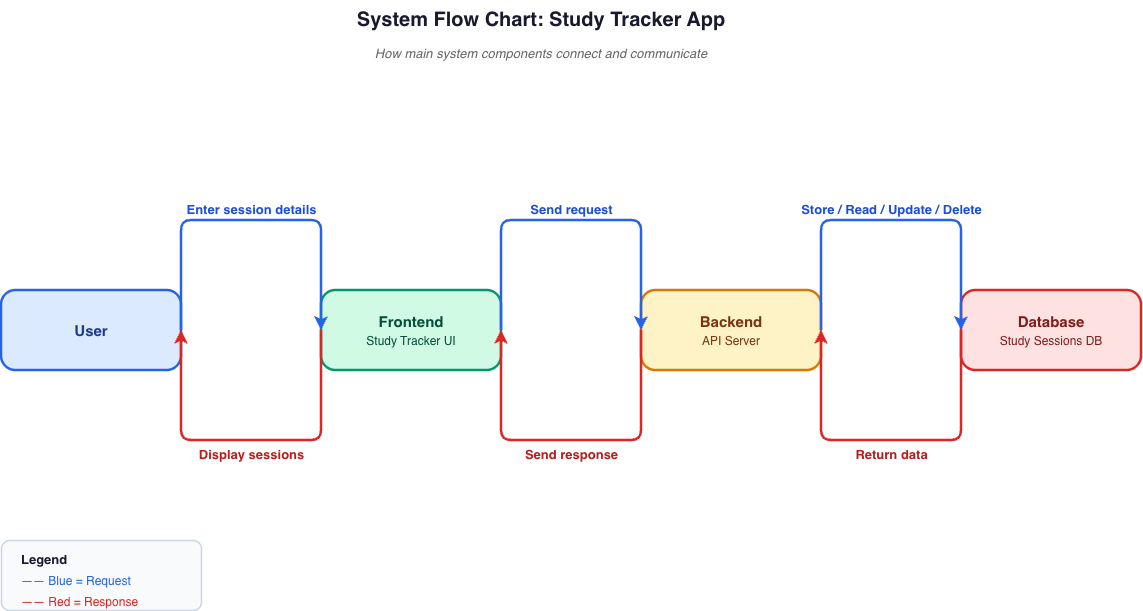

The diagram above was exported from draw.io. Its source (the exported page's mxGraphModel, read from the mxfile embedded in the PNG):
<mxGraphModel dx="1629" dy="1104" grid="1" gridSize="10" guides="1" tooltips="1" connect="1" arrows="1" fold="1" page="1" pageScale="1" pageWidth="1100" pageHeight="850" math="0" shadow="0" adaptiveColors="none">
  <root>
    <mxCell id="0" />
    <mxCell id="1" parent="0" />
    <mxCell id="title" parent="1" style="text;html=1;strokeColor=none;fillColor=none;align=center;verticalAlign=middle;whiteSpace=wrap;fontSize=20;fontStyle=1;fontColor=#1a1a2e;" value="System Flow Chart: Study Tracker App" vertex="1">
      <mxGeometry height="38" width="900" x="190" y="50" as="geometry" />
    </mxCell>
    <mxCell id="subtitle" parent="1" style="text;html=1;strokeColor=none;fillColor=none;align=center;verticalAlign=middle;whiteSpace=wrap;fontSize=13;fontStyle=2;fontColor=#666666;" value="How main system components connect and communicate" vertex="1">
      <mxGeometry height="26" width="900" x="190" y="90" as="geometry" />
    </mxCell>
    <mxCell id="user" parent="1" style="rounded=1;whiteSpace=wrap;html=1;arcSize=18;fillColor=#dbeafe;strokeColor=#2563eb;strokeWidth=2.5;fontColor=#1e3a8a;fontSize=15;" value="&lt;b&gt;User&lt;/b&gt;" vertex="1">
      <mxGeometry height="80" width="180" x="100" y="340" as="geometry" />
    </mxCell>
    <mxCell id="frontend" parent="1" style="rounded=1;whiteSpace=wrap;html=1;arcSize=18;fillColor=#d1fae5;strokeColor=#059669;strokeWidth=2.5;fontColor=#064e3b;fontSize=15;" value="&lt;b&gt;Frontend&lt;/b&gt;&lt;br/&gt;&lt;span style='font-size:12px'&gt;Study Tracker UI&lt;/span&gt;" vertex="1">
      <mxGeometry height="80" width="180" x="420" y="340" as="geometry" />
    </mxCell>
    <mxCell id="backend" parent="1" style="rounded=1;whiteSpace=wrap;html=1;arcSize=18;fillColor=#fef3c7;strokeColor=#d97706;strokeWidth=2.5;fontColor=#78350f;fontSize=15;" value="&lt;b&gt;Backend&lt;/b&gt;&lt;br/&gt;&lt;span style='font-size:12px'&gt;API Server&lt;/span&gt;" vertex="1">
      <mxGeometry height="80" width="180" x="740" y="340" as="geometry" />
    </mxCell>
    <mxCell id="database" parent="1" style="rounded=1;whiteSpace=wrap;html=1;arcSize=18;fillColor=#fee2e2;strokeColor=#dc2626;strokeWidth=2.5;fontColor=#7f1d1d;fontSize=15;" value="&lt;b&gt;Database&lt;/b&gt;&lt;br/&gt;&lt;span style='font-size:12px'&gt;Study Sessions DB&lt;/span&gt;" vertex="1">
      <mxGeometry height="80" width="180" x="1060" y="340" as="geometry" />
    </mxCell>
    <mxCell id="req1" edge="1" parent="1" source="user" style="edgeStyle=orthogonalEdgeStyle;html=1;strokeColor=#2563eb;strokeWidth=2.5;fontColor=#1d4ed8;fontSize=13;fontStyle=1;align=center;verticalAlign=bottom;labelPosition=center;verticalLabelPosition=top;labelBackgroundColor=none;labelBorderColor=none;exitX=1;exitY=0.5;exitDx=0;exitDy=0;entryX=0;entryY=0.5;entryDx=0;entryDy=0;" target="frontend" value="Enter session details">
      <mxGeometry relative="1" as="geometry">
        <Array as="points">
          <mxPoint x="310" y="270" />
          <mxPoint x="390" y="270" />
        </Array>
      </mxGeometry>
    </mxCell>
    <mxCell id="req2" edge="1" parent="1" source="frontend" style="edgeStyle=orthogonalEdgeStyle;html=1;strokeColor=#2563eb;strokeWidth=2.5;fontColor=#1d4ed8;fontSize=13;fontStyle=1;align=center;verticalAlign=bottom;labelPosition=center;verticalLabelPosition=top;labelBackgroundColor=none;labelBorderColor=none;exitX=1;exitY=0.5;exitDx=0;exitDy=0;entryX=0;entryY=0.5;entryDx=0;entryDy=0;" target="backend" value="Send request">
      <mxGeometry relative="1" as="geometry">
        <Array as="points">
          <mxPoint x="630" y="270" />
          <mxPoint x="710" y="270" />
        </Array>
      </mxGeometry>
    </mxCell>
    <mxCell id="req3" edge="1" parent="1" source="backend" style="edgeStyle=orthogonalEdgeStyle;html=1;strokeColor=#2563eb;strokeWidth=2.5;fontColor=#1d4ed8;fontSize=13;fontStyle=1;align=center;verticalAlign=bottom;labelPosition=center;verticalLabelPosition=top;labelBackgroundColor=none;labelBorderColor=none;exitX=1;exitY=0.5;exitDx=0;exitDy=0;entryX=0;entryY=0.5;entryDx=0;entryDy=0;" target="database" value="Store / Read / Update / Delete">
      <mxGeometry relative="1" as="geometry">
        <Array as="points">
          <mxPoint x="950" y="270" />
          <mxPoint x="1030" y="270" />
        </Array>
      </mxGeometry>
    </mxCell>
    <mxCell id="res1" edge="1" parent="1" source="database" style="edgeStyle=orthogonalEdgeStyle;html=1;strokeColor=#dc2626;strokeWidth=2.5;fontColor=#b91c1c;fontSize=13;fontStyle=1;align=center;verticalAlign=top;labelPosition=center;verticalLabelPosition=bottom;labelBackgroundColor=none;labelBorderColor=none;exitX=0;exitY=0.5;exitDx=0;exitDy=0;entryX=1;entryY=0.5;entryDx=0;entryDy=0;" target="backend" value="Return data">
      <mxGeometry relative="1" as="geometry">
        <Array as="points">
          <mxPoint x="1030" y="490" />
          <mxPoint x="950" y="490" />
        </Array>
      </mxGeometry>
    </mxCell>
    <mxCell id="res2" edge="1" parent="1" source="backend" style="edgeStyle=orthogonalEdgeStyle;html=1;strokeColor=#dc2626;strokeWidth=2.5;fontColor=#b91c1c;fontSize=13;fontStyle=1;align=center;verticalAlign=top;labelPosition=center;verticalLabelPosition=bottom;labelBackgroundColor=none;labelBorderColor=none;exitX=0;exitY=0.5;exitDx=0;exitDy=0;entryX=1;entryY=0.5;entryDx=0;entryDy=0;" target="frontend" value="Send response">
      <mxGeometry relative="1" as="geometry">
        <Array as="points">
          <mxPoint x="710" y="490" />
          <mxPoint x="630" y="490" />
        </Array>
      </mxGeometry>
    </mxCell>
    <mxCell id="res3" edge="1" parent="1" source="frontend" style="edgeStyle=orthogonalEdgeStyle;html=1;strokeColor=#dc2626;strokeWidth=2.5;fontColor=#b91c1c;fontSize=13;fontStyle=1;align=center;verticalAlign=top;labelPosition=center;verticalLabelPosition=bottom;labelBackgroundColor=none;labelBorderColor=none;exitX=0;exitY=0.5;exitDx=0;exitDy=0;entryX=1;entryY=0.5;entryDx=0;entryDy=0;" target="user" value="Display sessions">
      <mxGeometry relative="1" as="geometry">
        <Array as="points">
          <mxPoint x="390" y="490" />
          <mxPoint x="310" y="490" />
        </Array>
      </mxGeometry>
    </mxCell>
    <mxCell id="legend_box" parent="1" style="rounded=1;whiteSpace=wrap;html=1;arcSize=12;fillColor=#f8fafc;strokeColor=#cbd5e1;strokeWidth=1.5;" value="" vertex="1">
      <mxGeometry height="70" width="200" x="100" y="590" as="geometry" />
    </mxCell>
    <mxCell id="legend_title" parent="1" style="text;html=1;strokeColor=none;fillColor=none;align=left;verticalAlign=middle;fontSize=13;fontStyle=1;fontColor=#1a1a2e;" value="Legend" vertex="1">
      <mxGeometry height="22" width="80" x="118" y="598" as="geometry" />
    </mxCell>
    <mxCell id="legend_blue" parent="1" style="text;html=1;strokeColor=none;fillColor=none;align=left;verticalAlign=middle;fontSize=12;fontColor=#2563eb;" value="——  Blue = Request" vertex="1">
      <mxGeometry height="18" width="170" x="118" y="622" as="geometry" />
    </mxCell>
    <mxCell id="legend_red" parent="1" style="text;html=1;strokeColor=none;fillColor=none;align=left;verticalAlign=middle;fontSize=12;fontColor=#dc2626;" value="——  Red = Response" vertex="1">
      <mxGeometry height="18" width="170" x="118" y="643" as="geometry" />
    </mxCell>
  </root>
</mxGraphModel>